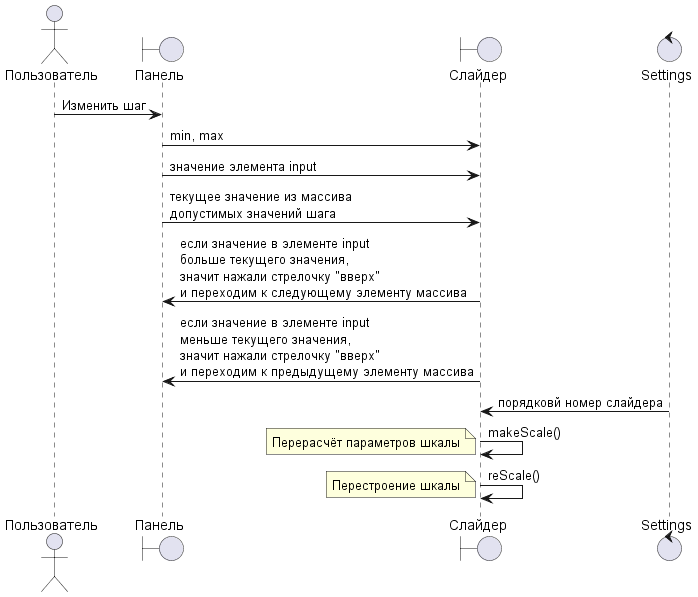

The diagram above was rendered by PlantUML. Its source (embedded in the PNG):
@startuml
actor Пользователь
boundary Панель
boundary Слайдер
control Settings

Пользователь -> Панель : Изменить шаг
Панель -> Слайдер : min, max
Панель -> Слайдер : значение элемента input
Панель -> Слайдер : текущее значение из массива\nдопустимых значений шага
Слайдер -> Панель : если значение в элементе input\nбольше текущего значения,\nзначит нажали стрелочку "вверх"\nи переходим к следующему элементу массива
Слайдер -> Панель : если значение в элементе input\nменьше текущего значения,\nзначит нажали стрелочку "вверх"\nи переходим к предыдущему элементу массива
Settings -> Слайдер : порядковй номер слайдера
Слайдер -> Слайдер : makeScale()
note left
Перерасчёт параметров шкалы
end note
Слайдер -> Слайдер : reScale()
note left
Перестроение шкалы
end note
@enduml